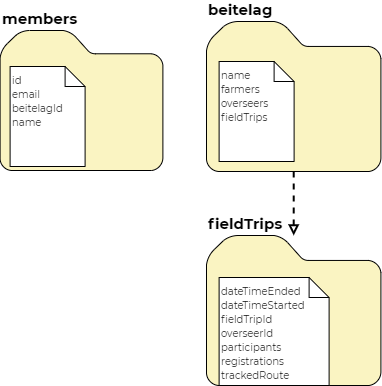

The diagram above was exported from draw.io. Its source (the exported page's mxGraphModel, read from the mxfile embedded in the PNG):
<mxGraphModel dx="1422" dy="705" grid="1" gridSize="10" guides="1" tooltips="1" connect="1" arrows="1" fold="1" page="1" pageScale="1" pageWidth="827" pageHeight="1169" math="0" shadow="0">
  <root>
    <mxCell id="0" />
    <mxCell id="1" parent="0" />
    <mxCell id="2" value="&lt;font face=&quot;Montserrat&quot; style=&quot;font-size: 15px&quot;&gt;&lt;b&gt;members&lt;/b&gt;&lt;/font&gt;" style="aspect=fixed;pointerEvents=1;shadow=0;dashed=0;html=1;labelPosition=center;verticalLabelPosition=top;verticalAlign=bottom;align=left;shape=mxgraph.mscae.enterprise.folder;fillColor=#FAF4C2;" vertex="1" parent="1">
      <mxGeometry x="93.60000000000001" y="99" width="162.79" height="140" as="geometry" />
    </mxCell>
    <mxCell id="3" value="" style="edgeStyle=orthogonalEdgeStyle;rounded=0;orthogonalLoop=1;jettySize=auto;html=1;endArrow=block;endFill=0;dashed=1;strokeWidth=2;startSize=8;" edge="1" source="4" target="5" parent="1">
      <mxGeometry relative="1" as="geometry" />
    </mxCell>
    <mxCell id="4" value="&lt;font face=&quot;Montserrat&quot; style=&quot;font-size: 15px&quot;&gt;&lt;b&gt;beitelag&lt;br&gt;&lt;/b&gt;&lt;/font&gt;" style="aspect=fixed;pointerEvents=1;shadow=0;dashed=0;html=1;labelPosition=center;verticalLabelPosition=top;verticalAlign=bottom;align=left;shape=mxgraph.mscae.enterprise.folder;fillColor=#FAF4C2;" vertex="1" parent="1">
      <mxGeometry x="300.00000000000006" y="90" width="174.42" height="150" as="geometry" />
    </mxCell>
    <mxCell id="5" value="&lt;font face=&quot;Montserrat&quot; style=&quot;font-size: 15px&quot;&gt;&lt;b&gt;fieldTrips&lt;br&gt;&lt;/b&gt;&lt;/font&gt;" style="aspect=fixed;pointerEvents=1;shadow=0;dashed=0;html=1;labelPosition=center;verticalLabelPosition=top;verticalAlign=bottom;align=left;shape=mxgraph.mscae.enterprise.folder;fillColor=#FAF4C2;" vertex="1" parent="1">
      <mxGeometry x="300.00000000000006" y="304" width="174.42" height="150" as="geometry" />
    </mxCell>
    <mxCell id="6" value="&lt;font size=&quot;1&quot;&gt;&lt;font face=&quot;Montserrat&quot;&gt;id&lt;br&gt;email&lt;br&gt;beitelagId&lt;br&gt;name&lt;/font&gt;&lt;br&gt;&lt;/font&gt;" style="shape=note;size=20;whiteSpace=wrap;html=1;labelBackgroundColor=#FFFFFF;fillColor=#ffffff;align=left;verticalAlign=top;" vertex="1" parent="1">
      <mxGeometry x="103.60000000000001" y="135" width="75" height="100" as="geometry" />
    </mxCell>
    <mxCell id="7" value="&lt;font size=&quot;1&quot;&gt;&lt;font face=&quot;Montserrat&quot;&gt;name&lt;br&gt;farmers&lt;br&gt;overseers&lt;br&gt;fieldTrips&lt;/font&gt;&lt;br&gt;&lt;/font&gt;" style="shape=note;size=20;whiteSpace=wrap;html=1;labelBackgroundColor=#FFFFFF;fillColor=#ffffff;align=left;verticalAlign=top;" vertex="1" parent="1">
      <mxGeometry x="312.60999999999996" y="130" width="75" height="100" as="geometry" />
    </mxCell>
    <mxCell id="8" value="&lt;font size=&quot;1&quot;&gt;&lt;font face=&quot;Montserrat&quot;&gt;dateTimeEnded&lt;br&gt;dateTimeStarted&lt;br&gt;fieldTripId&lt;br&gt;overseerId&lt;br&gt;participants&lt;br&gt;registrations&lt;br&gt;trackedRoute&lt;/font&gt;&lt;br&gt;&lt;/font&gt;" style="shape=note;size=20;whiteSpace=wrap;html=1;labelBackgroundColor=#FFFFFF;fillColor=#ffffff;align=left;verticalAlign=top;" vertex="1" parent="1">
      <mxGeometry x="312.61000000000007" y="346" width="110" height="108" as="geometry" />
    </mxCell>
  </root>
</mxGraphModel>